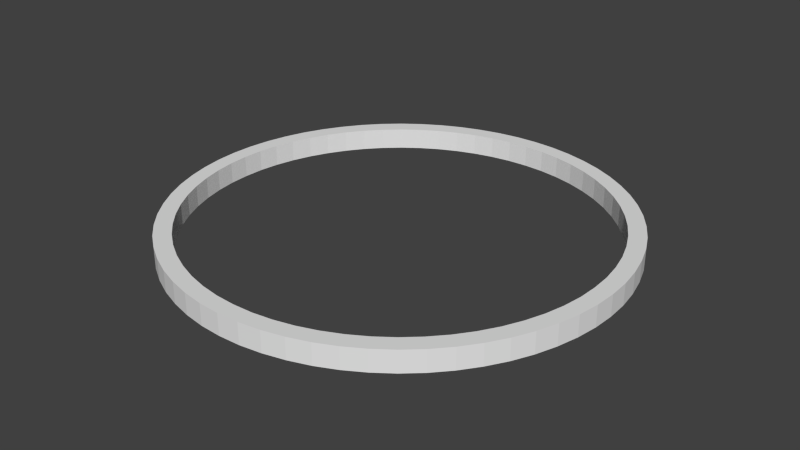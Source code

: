 # Source: Gateopen.blend  (saved by Blender 2.74.0; exported with 4.5.12 LTS)
import bpy
from mathutils import Matrix  # noqa: F401  (used for matrix-valued properties, if any)

bpy.ops.wm.read_factory_settings(use_empty=True)
scene = bpy.context.scene
scene.name = 'Scene'

# ---- collections
col_collection_1 = bpy.data.collections.new('Collection 1'); scene.collection.children.link(col_collection_1)

# ---- world
world_world = bpy.data.worlds.new('World'); scene.world = world_world
world_world.color = (0.05088, 0.05088, 0.05088)
world_world.use_sun_shadow = False
world_world.sun_shadow_jitter_overblur = 0.0
world_world.cycles.sampling_method = 'MANUAL'
world_world.cycles.sample_map_resolution = 256

# ---- meshes
me_circle = bpy.data.meshes.new('Circle')
me_circle.from_pydata([(0.0, 1.5, 0.0), (-0.147, 1.493, 0.0), (-0.2926, 1.471, 0.0), (-0.4354, 1.435, 0.0), (-0.574, 1.386, 0.0), (-0.7071, 1.323, 0.0), (-0.8334, 1.247, 0.0), (-0.9516, 1.16, 0.0), (-1.061, 1.061, 0.0), (-1.16, 0.9516, 0.0), (-1.247, 0.8334, 0.0), (-1.323, 0.7071, 0.0), (-1.386, 0.574, 0.0), (-1.435, 0.4354, 0.0), (-1.471, 0.2926, 0.0), (-1.493, 0.147, 0.0), (-1.5, -2.444e-07, 0.0), (-1.493, -0.147, 0.0), (-1.471, -0.2926, 0.0), (-1.435, -0.4354, 0.0), (-1.386, -0.574, 0.0), (-1.323, -0.7071, 0.0), (-1.247, -0.8334, 0.0), (-1.16, -0.9516, 0.0), (-1.061, -1.061, 0.0), (-0.9516, -1.16, 0.0), (-0.8334, -1.247, 0.0), (-0.7071, -1.323, 0.0), (-0.574, -1.386, 0.0), (-0.4354, -1.435, 0.0), (-0.2926, -1.471, 0.0), (-0.147, -1.493, 0.0), (1.204e-06, -1.5, 0.0), (0.147, -1.493, 0.0), (0.2926, -1.471, 0.0), (0.4354, -1.435, 0.0), (0.574, -1.386, 0.0), (0.7071, -1.323, 0.0), (0.8334, -1.247, 0.0), (0.9516, -1.16, 0.0), (1.061, -1.061, 0.0), (1.16, -0.9516, 0.0), (1.247, -0.8334, 0.0), (1.323, -0.7071, 0.0), (1.386, -0.574, 0.0), (1.435, -0.4354, 0.0), (1.471, -0.2926, 0.0), (1.493, -0.147, 0.0), (1.5, -6.974e-07, 0.0), (1.493, 0.147, 0.0), (1.471, 0.2926, 0.0), (1.435, 0.4354, 0.0), (1.386, 0.574, 0.0), (1.323, 0.7071, 0.0), (1.247, 0.8334, 0.0), (1.16, 0.9516, 0.0), (1.061, 1.061, 0.0), (0.9516, 1.16, 0.0), (0.8334, 1.247, 0.0), (0.7071, 1.323, 0.0), (0.574, 1.386, 0.0), (0.4354, 1.435, 0.0), (0.2926, 1.471, 0.0), (0.147, 1.493, 0.0), (6.736e-08, 1.386, 0.0), (-0.1359, 1.38, 0.0), (-0.2705, 1.36, 0.0), (-0.4024, 1.327, 0.0), (-0.5305, 1.281, 0.0), (-0.6535, 1.223, 0.0), (-0.7702, 1.153, 0.0), (-0.8795, 1.072, 0.0), (-0.9803, 0.9803, 0.0), (-1.072, 0.8795, 0.0), (-1.153, 0.7702, 0.0), (-1.223, 0.6535, 0.0), (-1.281, 0.5305, 0.0), (-1.327, 0.4024, 0.0), (-1.36, 0.2705, 0.0), (-1.38, 0.1359, 0.0), (-1.386, -2.507e-07, 0.0), (-1.38, -0.1359, 0.0), (-1.36, -0.2705, 0.0), (-1.327, -0.4024, 0.0), (-1.281, -0.5305, 0.0), (-1.223, -0.6535, 0.0), (-1.153, -0.7702, 0.0), (-1.072, -0.8795, 0.0), (-0.9803, -0.9803, 0.0), (-0.8795, -1.072, 0.0), (-0.7702, -1.153, 0.0), (-0.6535, -1.223, 0.0), (-0.5305, -1.281, 0.0), (-0.4024, -1.327, 0.0), (-0.2705, -1.36, 0.0), (-0.1359, -1.38, 0.0), (1.18e-06, -1.386, 0.0), (0.1359, -1.38, 0.0), (0.2705, -1.36, 0.0), (0.4024, -1.327, 0.0), (0.5305, -1.281, 0.0), (0.6535, -1.223, 0.0), (0.7702, -1.153, 0.0), (0.8795, -1.072, 0.0), (0.9803, -0.9803, 0.0), (1.072, -0.8795, 0.0), (1.153, -0.7702, 0.0), (1.223, -0.6535, 0.0), (1.281, -0.5305, 0.0), (1.327, -0.4024, 0.0), (1.36, -0.2705, 0.0), (1.38, -0.1359, 0.0), (1.386, -6.694e-07, 0.0), (1.38, 0.1359, 0.0), (1.36, 0.2705, 0.0), (1.327, 0.4024, 0.0), (1.281, 0.5305, 0.0), (1.223, 0.6535, 0.0), (1.153, 0.7702, 0.0), (1.072, 0.8795, 0.0), (0.9803, 0.9803, 0.0), (0.8795, 1.072, 0.0), (0.7702, 1.153, 0.0), (0.6535, 1.223, 0.0), (0.5306, 1.281, 0.0), (0.4025, 1.327, 0.0), (0.2705, 1.36, 0.0), (0.1359, 1.38, 0.0), (0.0, 1.5, -0.1434), (-0.147, 1.493, -0.1434), (-0.2926, 1.471, -0.1434), (-0.4354, 1.435, -0.1434), (-0.574, 1.386, -0.1434), (-0.7071, 1.323, -0.1434), (-0.8334, 1.247, -0.1434), (-0.9516, 1.16, -0.1434), (-1.061, 1.061, -0.1434), (-1.16, 0.9516, -0.1434), (-1.247, 0.8334, -0.1434), (-1.323, 0.7071, -0.1434), (-1.386, 0.574, -0.1434), (-1.435, 0.4354, -0.1434), (-1.471, 0.2926, -0.1434), (-1.493, 0.147, -0.1434), (-1.5, -2.444e-07, -0.1434), (-1.493, -0.147, -0.1434), (-1.471, -0.2926, -0.1434), (-1.435, -0.4354, -0.1434), (-1.386, -0.574, -0.1434), (-1.323, -0.7071, -0.1434), (-1.247, -0.8334, -0.1434), (-1.16, -0.9516, -0.1434), (-1.061, -1.061, -0.1434), (-0.9516, -1.16, -0.1434), (-0.8334, -1.247, -0.1434), (-0.7071, -1.323, -0.1434), (-0.574, -1.386, -0.1434), (-0.4354, -1.435, -0.1434), (-0.2926, -1.471, -0.1434), (-0.147, -1.493, -0.1434), (1.204e-06, -1.5, -0.1434), (0.147, -1.493, -0.1434), (0.2926, -1.471, -0.1434), (0.4354, -1.435, -0.1434), (0.574, -1.386, -0.1434), (0.7071, -1.323, -0.1434), (0.8334, -1.247, -0.1434), (0.9516, -1.16, -0.1434), (1.061, -1.061, -0.1434), (1.16, -0.9516, -0.1434), (1.247, -0.8334, -0.1434), (1.323, -0.7071, -0.1434), (1.386, -0.574, -0.1434), (1.435, -0.4354, -0.1434), (1.471, -0.2926, -0.1434), (1.493, -0.147, -0.1434), (1.5, -6.974e-07, -0.1434), (1.493, 0.147, -0.1434), (1.471, 0.2926, -0.1434), (1.435, 0.4354, -0.1434), (1.386, 0.574, -0.1434), (1.323, 0.7071, -0.1434), (1.247, 0.8334, -0.1434), (1.16, 0.9516, -0.1434), (1.061, 1.061, -0.1434), (0.9516, 1.16, -0.1434), (0.8334, 1.247, -0.1434), (0.7071, 1.323, -0.1434), (0.574, 1.386, -0.1434), (0.4354, 1.435, -0.1434), (0.2926, 1.471, -0.1434), (0.147, 1.493, -0.1434), (6.736e-08, 1.386, -0.1434), (-0.1359, 1.38, -0.1434), (-0.2705, 1.36, -0.1434), (-0.4024, 1.327, -0.1434), (-0.5305, 1.281, -0.1434), (-0.6535, 1.223, -0.1434), (-0.7702, 1.153, -0.1434), (-0.8795, 1.072, -0.1434), (-0.9803, 0.9803, -0.1434), (-1.072, 0.8795, -0.1434), (-1.153, 0.7702, -0.1434), (-1.223, 0.6535, -0.1434), (-1.281, 0.5305, -0.1434), (-1.327, 0.4024, -0.1434), (-1.36, 0.2705, -0.1434), (-1.38, 0.1359, -0.1434), (-1.386, -2.507e-07, -0.1434), (-1.38, -0.1359, -0.1434), (-1.36, -0.2705, -0.1434), (-1.327, -0.4024, -0.1434), (-1.281, -0.5305, -0.1434), (-1.223, -0.6535, -0.1434), (-1.153, -0.7702, -0.1434), (-1.072, -0.8795, -0.1434), (-0.9803, -0.9803, -0.1434), (-0.8795, -1.072, -0.1434), (-0.7702, -1.153, -0.1434), (-0.6535, -1.223, -0.1434), (-0.5305, -1.281, -0.1434), (-0.4024, -1.327, -0.1434), (-0.2705, -1.36, -0.1434), (-0.1359, -1.38, -0.1434), (1.18e-06, -1.386, -0.1434), (0.1359, -1.38, -0.1434), (0.2705, -1.36, -0.1434), (0.4024, -1.327, -0.1434), (0.5305, -1.281, -0.1434), (0.6535, -1.223, -0.1434), (0.7702, -1.153, -0.1434), (0.8795, -1.072, -0.1434), (0.9803, -0.9803, -0.1434), (1.072, -0.8795, -0.1434), (1.153, -0.7702, -0.1434), (1.223, -0.6535, -0.1434), (1.281, -0.5305, -0.1434), (1.327, -0.4024, -0.1434), (1.36, -0.2705, -0.1434), (1.38, -0.1359, -0.1434), (1.386, -6.694e-07, -0.1434), (1.38, 0.1359, -0.1434), (1.36, 0.2705, -0.1434), (1.327, 0.4024, -0.1434), (1.281, 0.5305, -0.1434), (1.223, 0.6535, -0.1434), (1.153, 0.7702, -0.1434), (1.072, 0.8795, -0.1434), (0.9803, 0.9803, -0.1434), (0.8795, 1.072, -0.1434), (0.7702, 1.153, -0.1434), (0.6535, 1.223, -0.1434), (0.5306, 1.281, -0.1434), (0.4025, 1.327, -0.1434), (0.2705, 1.36, -0.1434), (0.1359, 1.38, -0.1434)], [], [(0, 64, 127, 63), (27, 91, 90, 26), (5, 69, 68, 4), (42, 106, 105, 41), (57, 121, 120, 56), (20, 84, 83, 19), (35, 99, 98, 34), (13, 77, 76, 12), (50, 114, 113, 49), (28, 92, 91, 27), (6, 70, 69, 5), (43, 107, 106, 42), (58, 122, 121, 57), (21, 85, 84, 20), (36, 100, 99, 35), (14, 78, 77, 13), (51, 115, 114, 50), (29, 93, 92, 28), (7, 71, 70, 6), (44, 108, 107, 43), (59, 123, 122, 58), (22, 86, 85, 21), (37, 101, 100, 36), (15, 79, 78, 14), (52, 116, 115, 51), (30, 94, 93, 29), (8, 72, 71, 7), (45, 109, 108, 44), (60, 124, 123, 59), (23, 87, 86, 22), (1, 65, 64, 0), (38, 102, 101, 37), (53, 117, 116, 52), (16, 80, 79, 15), (31, 95, 94, 30), (9, 73, 72, 8), (46, 110, 109, 45), (61, 125, 124, 60), (24, 88, 87, 23), (2, 66, 65, 1), (39, 103, 102, 38), (54, 118, 117, 53), (17, 81, 80, 16), (32, 96, 95, 31), (10, 74, 73, 9), (47, 111, 110, 46), (62, 126, 125, 61), (25, 89, 88, 24), (3, 67, 66, 2), (40, 104, 103, 39), (55, 119, 118, 54), (18, 82, 81, 17), (33, 97, 96, 32), (48, 112, 111, 47), (11, 75, 74, 10), (63, 127, 126, 62), (26, 90, 89, 25), (41, 105, 104, 40), (4, 68, 67, 3), (56, 120, 119, 55), (19, 83, 82, 18), (34, 98, 97, 33), (12, 76, 75, 11), (49, 113, 112, 48), (128, 191, 255, 192), (155, 154, 218, 219), (133, 132, 196, 197), (170, 169, 233, 234), (185, 184, 248, 249), (148, 147, 211, 212), (163, 162, 226, 227), (141, 140, 204, 205), (178, 177, 241, 242), (156, 155, 219, 220), (134, 133, 197, 198), (171, 170, 234, 235), (186, 185, 249, 250), (149, 148, 212, 213), (164, 163, 227, 228), (142, 141, 205, 206), (179, 178, 242, 243), (157, 156, 220, 221), (135, 134, 198, 199), (172, 171, 235, 236), (187, 186, 250, 251), (150, 149, 213, 214), (165, 164, 228, 229), (143, 142, 206, 207), (180, 179, 243, 244), (158, 157, 221, 222), (136, 135, 199, 200), (173, 172, 236, 237), (188, 187, 251, 252), (151, 150, 214, 215), (129, 128, 192, 193), (166, 165, 229, 230), (181, 180, 244, 245), (144, 143, 207, 208), (159, 158, 222, 223), (137, 136, 200, 201), (174, 173, 237, 238), (189, 188, 252, 253), (152, 151, 215, 216), (130, 129, 193, 194), (167, 166, 230, 231), (182, 181, 245, 246), (145, 144, 208, 209), (160, 159, 223, 224), (138, 137, 201, 202), (175, 174, 238, 239), (190, 189, 253, 254), (153, 152, 216, 217), (131, 130, 194, 195), (168, 167, 231, 232), (183, 182, 246, 247), (146, 145, 209, 210), (161, 160, 224, 225), (176, 175, 239, 240), (139, 138, 202, 203), (191, 190, 254, 255), (154, 153, 217, 218), (169, 168, 232, 233), (132, 131, 195, 196), (184, 183, 247, 248), (147, 146, 210, 211), (162, 161, 225, 226), (140, 139, 203, 204), (177, 176, 240, 241), (70, 71, 199, 198), (4, 3, 131, 132), (97, 98, 226, 225), (31, 30, 158, 159), (124, 125, 253, 252), (58, 57, 185, 186), (84, 85, 213, 212), (18, 17, 145, 146), (111, 112, 240, 239), (45, 44, 172, 173), (71, 72, 200, 199), (5, 4, 132, 133), (98, 99, 227, 226), (32, 31, 159, 160), (125, 126, 254, 253), (59, 58, 186, 187), (85, 86, 214, 213), (19, 18, 146, 147), (112, 113, 241, 240), (46, 45, 173, 174), (72, 73, 201, 200), (6, 5, 133, 134), (99, 100, 228, 227), (33, 32, 160, 161), (126, 127, 255, 254), (60, 59, 187, 188), (86, 87, 215, 214), (20, 19, 147, 148), (113, 114, 242, 241), (47, 46, 174, 175), (73, 74, 202, 201), (7, 6, 134, 135), (34, 33, 161, 162), (100, 101, 229, 228), (127, 64, 192, 255), (61, 60, 188, 189), (87, 88, 216, 215), (21, 20, 148, 149), (114, 115, 243, 242), (48, 47, 175, 176), (74, 75, 203, 202), (8, 7, 135, 136), (101, 102, 230, 229), (35, 34, 162, 163), (62, 61, 189, 190), (88, 89, 217, 216), (22, 21, 149, 150), (115, 116, 244, 243), (49, 48, 176, 177), (75, 76, 204, 203), (9, 8, 136, 137), (102, 103, 231, 230), (36, 35, 163, 164), (63, 62, 190, 191), (89, 90, 218, 217), (23, 22, 150, 151), (116, 117, 245, 244), (50, 49, 177, 178), (76, 77, 205, 204), (10, 9, 137, 138), (103, 104, 232, 231), (37, 36, 164, 165), (0, 63, 191, 128), (90, 91, 219, 218), (24, 23, 151, 152), (117, 118, 246, 245), (51, 50, 178, 179), (77, 78, 206, 205), (11, 10, 138, 139), (104, 105, 233, 232), (38, 37, 165, 166), (64, 65, 193, 192), (91, 92, 220, 219), (25, 24, 152, 153), (118, 119, 247, 246), (52, 51, 179, 180), (12, 11, 139, 140), (78, 79, 207, 206), (105, 106, 234, 233), (39, 38, 166, 167), (65, 66, 194, 193), (92, 93, 221, 220), (26, 25, 153, 154), (119, 120, 248, 247), (53, 52, 180, 181), (79, 80, 208, 207), (13, 12, 140, 141), (106, 107, 235, 234), (40, 39, 167, 168), (66, 67, 195, 194), (93, 94, 222, 221), (27, 26, 154, 155), (120, 121, 249, 248), (54, 53, 181, 182), (80, 81, 209, 208), (14, 13, 141, 142), (107, 108, 236, 235), (41, 40, 168, 169), (67, 68, 196, 195), (1, 0, 128, 129), (94, 95, 223, 222), (28, 27, 155, 156), (121, 122, 250, 249), (55, 54, 182, 183), (81, 82, 210, 209), (15, 14, 142, 143), (108, 109, 237, 236), (42, 41, 169, 170), (68, 69, 197, 196), (2, 1, 129, 130), (95, 96, 224, 223), (29, 28, 156, 157), (122, 123, 251, 250), (56, 55, 183, 184), (82, 83, 211, 210), (16, 15, 143, 144), (109, 110, 238, 237), (43, 42, 170, 171), (69, 70, 198, 197), (3, 2, 130, 131), (96, 97, 225, 224), (30, 29, 157, 158), (123, 124, 252, 251), (57, 56, 184, 185), (83, 84, 212, 211), (17, 16, 144, 145), (110, 111, 239, 238), (44, 43, 171, 172)])
me_circle.use_remesh_preserve_volume = False
me_circle.use_remesh_preserve_attributes = False
me_circle.use_mirror_vertex_groups = False
me_circle.update()

# ---- objects
ob_circle = bpy.data.objects.new('Circle', me_circle)

# ---- transforms, parenting, visibility, modifiers, constraints
ob_circle.location = (0.0, 0.0, 0.0)
ob_circle.lineart.crease_threshold = 0.0

# ---- collection membership
col_collection_1.objects.link(ob_circle)

# ---- scene / render settings (as saved in the file)
scene.frame_start = 1; scene.frame_end = 250; scene.frame_set(1)
scene.render.engine = 'BLENDER_EEVEE_NEXT'
scene.render.resolution_percentage = 50
scene.render.dither_intensity = 0.0
scene.cycles.use_denoising = False
scene.cycles.samples = 10
scene.cycles.sampling_pattern = 'TABULATED_SOBOL'
scene.cycles.light_sampling_threshold = 0.0
scene.cycles.use_adaptive_sampling = False
scene.cycles.use_light_tree = False
scene.cycles.blur_glossy = 0.0
scene.cycles.pixel_filter_type = 'GAUSSIAN'
scene.cycles.sample_clamp_indirect = 0.0
scene.view_settings.view_transform = 'Standard'
bpy.context.view_layer.update()

# ---- added for rendering (the .blend has no active camera and no usable light): camera, sun
cam_auto = bpy.data.cameras.new('AutoCamera')
cam_auto.lens = 50.0
cam_auto.sensor_width = 36.0
cam_auto.clip_end = 1000.0
ob_auto_camera = bpy.data.objects.new('AutoCamera', cam_auto)
scene.collection.objects.link(ob_auto_camera)
ob_auto_camera.location = (3.92764, -4.71316, 3.07043)
ob_auto_camera.rotation_euler = (1.09748, -7.21219e-08, 0.694738)
scene.camera = ob_auto_camera
light_auto_sun = bpy.data.lights.new('AutoSun', 'SUN')
light_auto_sun.energy = 3.0
light_auto_sun.angle = 0.0523599
ob_auto_sun = bpy.data.objects.new('AutoSun', light_auto_sun)
scene.collection.objects.link(ob_auto_sun)
ob_auto_sun.rotation_euler = (0.872665, 0.174533, 0.523599)
bpy.context.view_layer.update()
